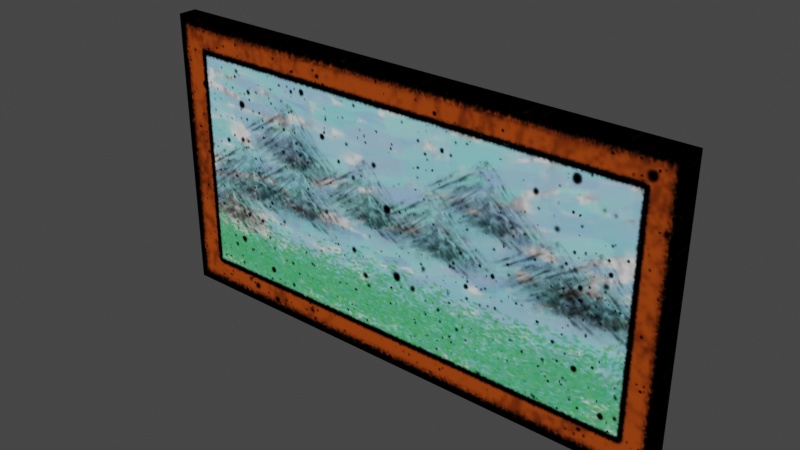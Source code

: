 # Source: framed_picture.blend  (saved by Blender 3.3.6; exported with 4.5.12 LTS)
import bpy
from mathutils import Matrix  # noqa: F401  (used for matrix-valued properties, if any)

bpy.ops.wm.read_factory_settings(use_empty=True)
scene = bpy.context.scene
scene.name = 'Scene'

# ---- collections
col_collection = bpy.data.collections.new('Collection'); scene.collection.children.link(col_collection)

# ---- images (referenced by path relative to the original .blend; pixels are not part of the script)
import os
ASSET_DIR = os.environ.get("B2B_ASSET_DIR", "")  # directory of the original .blend (textures are referenced by path, not embedded)
HERE = os.path.dirname(os.path.abspath(__file__))  # packed textures are extracted next to this script under _unpacked/

def load_image(name, relpath, width, height, colorspace="sRGB"):
    """Load a texture the original file referenced (path relative to the .blend, or extracted next to this script)."""
    p = next((c for c in (os.path.join(HERE, relpath), os.path.join(ASSET_DIR, relpath)) if relpath and os.path.exists(c)), "")
    if p:
        img = bpy.data.images.load(p, check_existing=True)
        img.name = name
    else:  # same state as the original file: an image datablock whose file is absent (Cycles renders it pink)
        img = bpy.data.images.new(name, width, height)
        img.source = "FILE"
        img.filepath = "//" + (relpath or name)
    img.colorspace_settings.name = colorspace
    return img
img_framed_picture_png = load_image('framed_picture.png', '_unpacked/framed_picture.b4266ead.png', 512, 512, 'sRGB')

# ---- materials (node trees are filled in below, after node groups)
mat_material = bpy.data.materials.new('Material')
mat_material.alpha_threshold = 0.0
mat_material.use_transparent_shadow = False
mat_material.roughness = 0.5
mat_material.line_color = (0.0, 0.0, 0.0, 1.0)

# ---- material node trees
mat_material.use_nodes = True; mat_material.node_tree.nodes.clear()
_N = mat_material.node_tree.nodes; _L = mat_material.node_tree.links
n0 = _N.new('ShaderNodeOutputMaterial'); n0.name = 'Material Output'; n0.location = (300, 300)
n1 = _N.new('ShaderNodeBsdfPrincipled'); n1.name = 'Principled BSDF'; n1.location = (10, 300)
n1.distribution = 'GGX'
n1.subsurface_method = 'RANDOM_WALK_SKIN'
n1.inputs[3].default_value = 1.45
n1.inputs[13].default_value = 0.0
n1.inputs[27].default_value = (0.0, 0.0, 0.0, 1.0)
n1.inputs[28].default_value = 1.0
n2 = _N.new('ShaderNodeTexImage'); n2.name = 'Image Texture'; n2.location = (-486, 230)
n2.image = img_framed_picture_png
_L.new(n1.outputs[0], n0.inputs[0])
_L.new(n2.outputs[0], n1.inputs[0])
n0.is_active_output = True

# ---- world
world_world = bpy.data.worlds.new('World'); scene.world = world_world
world_world.use_nodes = True; world_world.node_tree.nodes.clear()
_N = world_world.node_tree.nodes; _L = world_world.node_tree.links
n0 = _N.new('ShaderNodeOutputWorld'); n0.name = 'World Output'; n0.location = (300, 300)
n1 = _N.new('ShaderNodeBackground'); n1.name = 'Background'; n1.location = (10, 300)
n1.inputs[0].default_value = (0.05088, 0.05088, 0.05088, 1.0)
_L.new(n1.outputs[0], n0.inputs[0])
n0.is_active_output = True
world_world.color = (0.05088, 0.05088, 0.05088)
world_world.use_sun_shadow = False
world_world.sun_shadow_jitter_overblur = 0.0

# ---- meshes
me_cube_001 = bpy.data.meshes.new('Cube.001')
me_cube_001.from_pydata([(-1.853, -0.06647, -1.0), (-1.853, -0.06647, 1.0), (-1.853, 0.06647, -1.0), (-1.853, 0.06647, 1.0), (1.853, -0.06647, -1.0), (1.853, -0.06647, 1.0), (1.853, 0.06647, -1.0), (1.853, 0.06647, 1.0)], [], [(1, 2, 0), (3, 6, 2), (7, 4, 6), (5, 0, 4), (6, 0, 2), (3, 5, 7), (1, 3, 2), (3, 7, 6), (7, 5, 4), (5, 1, 0), (6, 4, 0), (3, 1, 5)])
_uv = me_cube_001.uv_layers.new(name='UVMap')
_uv.uv.foreach_set('vector', [0.0, 1.0, 0.0, 0.5054, 0.0, 0.5054, 0.0, 0.4935, 1.0, -0.001182, 0.0, -0.001182, 1.0, 1.0, 1.0, 0.5054, 1.0, 0.5054, 1.0, 1.0, 0.0, 0.5054, 1.0, 0.5054, 1.0, 0.5054, 0.0, 0.5054, 0.0, 0.5054, 0.0, 1.0, 1.0, 1.0, 1.0, 1.0, 0.0, 1.0, 0.0, 1.0, 0.0, 0.5054, 0.0, 0.4935, 1.0, 0.4935, 1.0, -0.001182, 1.0, 1.0, 1.0, 1.0, 1.0, 0.5054, 1.0, 1.0, 0.0, 1.0, 0.0, 0.5054, 1.0, 0.5054, 1.0, 0.5054, 0.0, 0.5054, 0.0, 1.0, 0.0, 1.0, 1.0, 1.0])
me_cube_001.materials.append(mat_material)
me_cube_001.update()

# ---- objects
ob_framed_picture = bpy.data.objects.new('framed_picture', me_cube_001)

# ---- transforms, parenting, visibility, modifiers, constraints
ob_framed_picture.location = (0.0, 0.0, 0.0)

# ---- collection membership
col_collection.objects.link(ob_framed_picture)

# ---- scene / render settings (as saved in the file)
scene.frame_start = 1; scene.frame_end = 250; scene.frame_set(1)
scene.render.engine = 'BLENDER_EEVEE_NEXT'
scene.cycles.sampling_pattern = 'TABULATED_SOBOL'
scene.cycles.use_light_tree = False
scene.view_settings.view_transform = 'Filmic'
bpy.context.view_layer.update()

# ---- added for rendering (the .blend has no active camera and no usable light): camera, sun
cam_auto = bpy.data.cameras.new('AutoCamera')
cam_auto.lens = 50.0
cam_auto.sensor_width = 36.0
cam_auto.clip_end = 1000.0
ob_auto_camera = bpy.data.objects.new('AutoCamera', cam_auto)
scene.collection.objects.link(ob_auto_camera)
ob_auto_camera.location = (3.89804, -4.67764, 3.11843)
ob_auto_camera.rotation_euler = (1.09748, -7.21219e-08, 0.694738)
scene.camera = ob_auto_camera
light_auto_sun = bpy.data.lights.new('AutoSun', 'SUN')
light_auto_sun.energy = 3.0
light_auto_sun.angle = 0.0523599
ob_auto_sun = bpy.data.objects.new('AutoSun', light_auto_sun)
scene.collection.objects.link(ob_auto_sun)
ob_auto_sun.rotation_euler = (0.872665, 0.174533, 0.523599)
bpy.context.view_layer.update()
